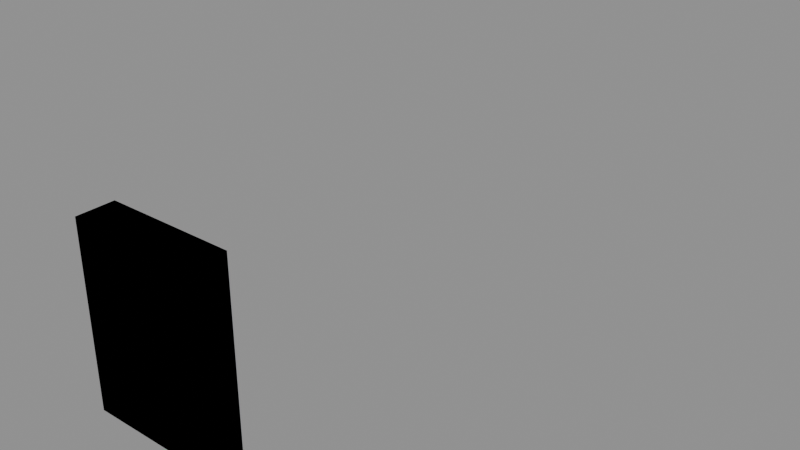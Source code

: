 # Source: deck.blend  (saved by Blender 5.2.44; exported with 4.5.12 LTS)
import bpy
from mathutils import Matrix  # noqa: F401  (used for matrix-valued properties, if any)

bpy.ops.wm.read_factory_settings(use_empty=True)
scene = bpy.context.scene
scene.name = 'Scene'

# ---- images (referenced by path relative to the original .blend; pixels are not part of the script)
import os
ASSET_DIR = os.environ.get("B2B_ASSET_DIR", "")  # directory of the original .blend (textures are referenced by path, not embedded)
HERE = os.path.dirname(os.path.abspath(__file__))  # packed textures are extracted next to this script under _unpacked/

def load_image(name, relpath, width, height, colorspace="sRGB"):
    """Load a texture the original file referenced (path relative to the .blend, or extracted next to this script)."""
    p = next((c for c in (os.path.join(HERE, relpath), os.path.join(ASSET_DIR, relpath)) if relpath and os.path.exists(c)), "")
    if p:
        img = bpy.data.images.load(p, check_existing=True)
        img.name = name
    else:  # same state as the original file: an image datablock whose file is absent (Cycles renders it pink)
        img = bpy.data.images.new(name, width, height)
        img.source = "FILE"
        img.filepath = "//" + (relpath or name)
    img.colorspace_settings.name = colorspace
    return img
img_deck_sheet_png = load_image('deck_sheet.png', 'deck_sheet.png', 1024, 1024, 'sRGB')
img_ozg_deck_nohq_png = load_image('ozg_deck_nohq.png', 'ozg_deck_nohq.png', 1024, 1024, 'Non-Color')

# ---- materials (node trees are filled in below, after node groups)
mat_deck_sheet = bpy.data.materials.new('deck sheet')
mat_deck_sheet.diffuse_color = (0.85, 0.82, 0.74, 1.0)
mat_fire__cloth = bpy.data.materials.new('fire: cloth')
mat_fire__cloth.diffuse_color = (0.8, 0.3, 0.2, 1.0)

# ---- material node trees
mat_deck_sheet.use_nodes = True; mat_deck_sheet.node_tree.nodes.clear()
_N = mat_deck_sheet.node_tree.nodes; _L = mat_deck_sheet.node_tree.links
n0 = _N.new('ShaderNodeOutputMaterial'); n0.name = 'Material Output'; n0.location = (400, 0)
n1 = _N.new('ShaderNodeBsdfPrincipled'); n1.name = 'Principled BSDF'; n1.location = (100, 0)
n1.inputs[2].default_value = 0.6
n1.inputs[10].default_value = 0.005
n2 = _N.new('ShaderNodeTexImage'); n2.name = 'picture'; n2.location = (-300, 100)
n2.image = img_deck_sheet_png
n3 = _N.new('ShaderNodeTexImage'); n3.name = 'Image Texture'; n3.location = (-560, -220)
n3.image = img_ozg_deck_nohq_png
n4 = _N.new('ShaderNodeNormalMap'); n4.name = 'Normal Map'; n4.location = (-240, -220)
n4.width = 160
_L.new(n1.outputs[0], n0.inputs[0])
_L.new(n2.outputs[0], n1.inputs[0])
_L.new(n3.outputs[0], n4.inputs[1])
_L.new(n4.outputs[0], n1.inputs[5])
n0.is_active_output = True
mat_fire__cloth.use_nodes = True; mat_fire__cloth.node_tree.nodes.clear()
_N = mat_fire__cloth.node_tree.nodes; _L = mat_fire__cloth.node_tree.links
n0 = _N.new('ShaderNodeOutputMaterial'); n0.name = 'Material Output'; n0.location = (400, 0)
n1 = _N.new('ShaderNodeBsdfPrincipled'); n1.name = 'Principled BSDF'; n1.location = (100, 0)
n1.inputs[0].default_value = (0.8, 0.3, 0.2, 1.0)
n1.inputs[2].default_value = 0.85
n1.inputs[10].default_value = 0.005
_L.new(n1.outputs[0], n0.inputs[0])
n0.is_active_output = True

# ---- meshes
me_ozg_deck_1 = bpy.data.meshes.new('ozg_deck 1')
me_ozg_deck_1.from_pydata([(0.0315, 0.009, -0.044), (-0.0315, 0.009, -0.044), (-0.0315, 0.009, 0.044), (0.0315, 0.009, 0.044), (-0.0315, -0.009, -0.044), (0.0315, -0.009, -0.044), (0.0315, -0.009, 0.044), (-0.0315, -0.009, 0.044)], [], [(1, 3, 0), (5, 7, 4), (4, 0, 5), (6, 2, 7), (7, 1, 4), (5, 3, 6), (1, 2, 3), (5, 6, 7), (4, 1, 0), (6, 3, 2), (7, 2, 1), (5, 0, 3)])
_uv = me_ozg_deck_1.uv_layers.new(name='UVMap')
_uv.uv.foreach_set('vector', [0.498, 0.001953, 0.001953, 0.998, 0.001953, 0.001953, 0.498, 0.001953, 0.001953, 0.998, 0.001953, 0.001953, 0.998, 0.001953, 0.502, 0.248, 0.502, 0.001953, 0.998, 0.001953, 0.502, 0.248, 0.502, 0.001953, 0.998, 0.001953, 0.502, 0.248, 0.502, 0.001953, 0.998, 0.001953, 0.502, 0.248, 0.502, 0.001953, 0.498, 0.001953, 0.498, 0.998, 0.001953, 0.998, 0.498, 0.001953, 0.498, 0.998, 0.001953, 0.998, 0.998, 0.001953, 0.998, 0.248, 0.502, 0.248, 0.998, 0.001953, 0.998, 0.248, 0.502, 0.248, 0.998, 0.001953, 0.998, 0.248, 0.502, 0.248, 0.998, 0.001953, 0.998, 0.248, 0.502, 0.248])
me_ozg_deck_1.materials.append(mat_deck_sheet)
me_ozg_deck_1.update()
me_ozg_deck_geometry = bpy.data.meshes.new('ozg_deck geometry')
me_ozg_deck_geometry.from_pydata([(0.0315, 0.009, -0.044), (-0.0315, 0.009, -0.044), (-0.0315, 0.009, 0.044), (0.0315, 0.009, 0.044), (0.0315, -0.009, 0.044), (-0.0315, -0.009, 0.044), (-0.0315, -0.009, -0.044), (0.0315, -0.009, -0.044)], [], [(1, 3, 0), (5, 7, 4), (2, 4, 3), (6, 0, 7), (5, 1, 6), (3, 7, 0), (1, 2, 3), (5, 6, 7), (2, 5, 4), (6, 1, 0), (5, 2, 1), (3, 4, 7)])
me_ozg_deck_geometry.update()
me_ozg_deck_view = bpy.data.meshes.new('ozg_deck view')
me_ozg_deck_view.from_pydata([(0.0315, 0.009, -0.044), (-0.0315, 0.009, -0.044), (-0.0315, 0.009, 0.044), (0.0315, 0.009, 0.044), (0.0315, -0.009, 0.044), (-0.0315, -0.009, 0.044), (-0.0315, -0.009, -0.044), (0.0315, -0.009, -0.044)], [], [(1, 3, 0), (5, 7, 4), (2, 4, 3), (6, 0, 7), (5, 1, 6), (3, 7, 0), (1, 2, 3), (5, 6, 7), (2, 5, 4), (6, 1, 0), (5, 2, 1), (3, 4, 7)])
me_ozg_deck_view.update()
me_ozg_deck_fire = bpy.data.meshes.new('ozg_deck fire')
me_ozg_deck_fire.from_pydata([(0.0315, 0.009, -0.044), (-0.0315, 0.009, -0.044), (-0.0315, 0.009, 0.044), (0.0315, 0.009, 0.044), (0.0315, -0.009, 0.044), (-0.0315, -0.009, 0.044), (-0.0315, -0.009, -0.044), (0.0315, -0.009, -0.044)], [], [(1, 3, 0), (5, 7, 4), (2, 4, 3), (6, 0, 7), (5, 1, 6), (3, 7, 0), (1, 2, 3), (5, 6, 7), (2, 5, 4), (6, 1, 0), (5, 2, 1), (3, 4, 7)])
me_ozg_deck_fire.materials.append(mat_fire__cloth)
me_ozg_deck_fire.update()
me_ozg_deck_memory = bpy.data.meshes.new('ozg_deck memory')
me_ozg_deck_memory.from_pydata([(-0.0335, -0.011, -0.046), (0.0335, 0.011, 0.046), (0.078, 0.24, 0.065), (0.0, 0.0, 0.0), (0.055, 0.0, 0.0)], [], [])
me_ozg_deck_memory.update()

# ---- objects
ob_ozg_deck_1 = bpy.data.objects.new('ozg_deck 1', me_ozg_deck_1)
ob_ozg_deck_geometry = bpy.data.objects.new('ozg_deck geometry', me_ozg_deck_geometry)
ob_ozg_deck_view = bpy.data.objects.new('ozg_deck view', me_ozg_deck_view)
ob_ozg_deck_fire = bpy.data.objects.new('ozg_deck fire', me_ozg_deck_fire)
ob_ozg_deck_memory = bpy.data.objects.new('ozg_deck memory', me_ozg_deck_memory)

# ---- transforms, parenting, visibility, modifiers, constraints
ob_ozg_deck_1.location = (0.0, 0.0, 0.0)
_vg = ob_ozg_deck_1.vertex_groups.new(name='camo')
ob_ozg_deck_geometry.location = (0.0, 0.0, 0.0)
_vg = ob_ozg_deck_geometry.vertex_groups.new(name='Component01')
ob_ozg_deck_view.location = (0.0, 0.0, 0.0)
_vg = ob_ozg_deck_view.vertex_groups.new(name='Component01')
ob_ozg_deck_fire.location = (0.0, 0.0, 0.0)
_vg = ob_ozg_deck_fire.vertex_groups.new(name='Component01')
ob_ozg_deck_memory.location = (0.0, 0.0, 0.0)
_vg = ob_ozg_deck_memory.vertex_groups.new(name='boundingbox_min')
_vg = ob_ozg_deck_memory.vertex_groups.new(name='boundingbox_max')
_vg = ob_ozg_deck_memory.vertex_groups.new(name='invView')
_vg = ob_ozg_deck_memory.vertex_groups.new(name='ce_center')
_vg = ob_ozg_deck_memory.vertex_groups.new(name='ce_radius')

# ---- collection membership
scene.collection.objects.link(ob_ozg_deck_1)
scene.collection.objects.link(ob_ozg_deck_geometry)
scene.collection.objects.link(ob_ozg_deck_view)
scene.collection.objects.link(ob_ozg_deck_fire)
scene.collection.objects.link(ob_ozg_deck_memory)

# ---- scene / render settings (as saved in the file)
scene.frame_start = 1; scene.frame_end = 250; scene.frame_set(1)
scene.render.engine = 'BLENDER_EEVEE_NEXT'
scene.render.bake_bias = 0.0
scene.render.bake_samples = 0
scene.render.compositor_device = 'GPU'
scene.eevee.use_volume_custom_range = False
scene.eevee.fast_gi_thickness_near = 0.1
scene.eevee.fast_gi_thickness_far = 0.0
scene.eevee.ray_tracing_options.screen_trace_thickness = 0.1
bpy.context.view_layer.update()

# ---- added for rendering (the .blend has no active camera and no usable light): camera, sun + grey world if the file has none
cam_auto = bpy.data.cameras.new('AutoCamera')
cam_auto.lens = 50.0
cam_auto.sensor_width = 36.0
cam_auto.clip_end = 1000.0
ob_auto_camera = bpy.data.objects.new('AutoCamera', cam_auto)
scene.collection.objects.link(ob_auto_camera)
ob_auto_camera.location = (0.296332, -0.214399, 0.228766)
ob_auto_camera.rotation_euler = (1.09748, -7.21219e-08, 0.694738)
scene.camera = ob_auto_camera
light_auto_sun = bpy.data.lights.new('AutoSun', 'SUN')
light_auto_sun.energy = 3.0
light_auto_sun.angle = 0.0523599
ob_auto_sun = bpy.data.objects.new('AutoSun', light_auto_sun)
scene.collection.objects.link(ob_auto_sun)
ob_auto_sun.rotation_euler = (0.872665, 0.174533, 0.523599)
if scene.world is None:
    world_auto = bpy.data.worlds.new('AutoWorld')
    world_auto.color = (0.3, 0.3, 0.3)
    scene.world = world_auto
bpy.context.view_layer.update()

